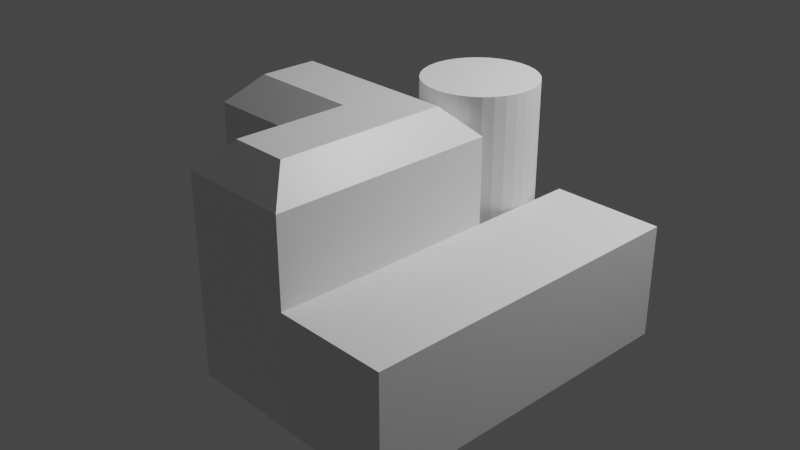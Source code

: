 # Source: refinery.blend  (saved by Blender 2.82.7; exported with 4.5.12 LTS)
import bpy
from mathutils import Matrix  # noqa: F401  (used for matrix-valued properties, if any)

bpy.ops.wm.read_factory_settings(use_empty=True)
scene = bpy.context.scene
scene.name = 'Scene'

# ---- collections
col_collection = bpy.data.collections.new('Collection'); scene.collection.children.link(col_collection)

# ---- materials (node trees are filled in below, after node groups)
mat_material = bpy.data.materials.new('Material')
mat_material.alpha_threshold = 0.0
mat_material.use_transparent_shadow = False
mat_material.line_color = (0.0, 0.0, 0.0, 1.0)

# ---- material node trees
mat_material.use_nodes = True; mat_material.node_tree.nodes.clear()
_N = mat_material.node_tree.nodes; _L = mat_material.node_tree.links
n0 = _N.new('ShaderNodeOutputMaterial'); n0.name = 'Material Output'; n0.location = (300, 300)
n1 = _N.new('ShaderNodeBsdfPrincipled'); n1.name = 'Principled BSDF'; n1.location = (10, 300)
n1.distribution = 'GGX'
n1.subsurface_method = 'BURLEY'
n1.inputs[2].default_value = 0.4
n1.inputs[3].default_value = 1.45
n1.inputs[27].default_value = (0.0, 0.0, 0.0, 1.0)
n1.inputs[28].default_value = 1.0
_L.new(n1.outputs[0], n0.inputs[0])
n0.is_active_output = True

# ---- world
world_world = bpy.data.worlds.new('World'); scene.world = world_world
world_world.use_nodes = True; world_world.node_tree.nodes.clear()
_N = world_world.node_tree.nodes; _L = world_world.node_tree.links
n0 = _N.new('ShaderNodeOutputWorld'); n0.name = 'World Output'; n0.location = (300, 300)
n1 = _N.new('ShaderNodeBackground'); n1.name = 'Background'; n1.location = (10, 300)
n1.inputs[0].default_value = (0.05088, 0.05088, 0.05088, 1.0)
_L.new(n1.outputs[0], n0.inputs[0])
n0.is_active_output = True
world_world.color = (0.05088, 0.05088, 0.05088)
world_world.use_sun_shadow = False
world_world.sun_shadow_jitter_overblur = 0.0

# ---- cameras
cam_camera = bpy.data.cameras.new('Camera')
cam_camera.clip_end = 100.0
cam_camera.ortho_scale = 7.314

# ---- lights
light_light = bpy.data.lights.new('Light', 'POINT')
light_light.transmission_factor = 0.0
light_light.energy = 1000.0
light_light.shadow_soft_size = 0.1
light_light.shadow_maximum_resolution = 0.006
light_light.use_absolute_resolution = True

# ---- meshes
me_cube = bpy.data.meshes.new('Cube')
me_cube.from_pydata([(1.0, 1.0, -1.0), (1.0, -1.0, -1.0), (-1.0, 1.0, -1.0), (-1.0, 2.98e-08, -1.0), (0.0, 0.0, -1.0), (2.98e-08, -1.0, -1.0), (0.754, 0.754, 1.0), (1.0, 1.0, 0.754), (0.754, -0.754, 1.0), (1.0, -1.0, 0.754), (-0.754, 0.754, 1.0), (-1.0, 1.0, 0.754), (-0.754, 0.246, 1.0), (-1.0, 2.98e-08, 0.754), (0.0, 0.0, 0.754), (0.246, 0.246, 1.0), (0.246, -0.754, 1.0), (2.98e-08, -1.0, 0.754)], [], [(1, 9, 17, 5), (3, 13, 11, 2), (2, 0, 1, 5, 4, 3), (6, 10, 12, 15, 16, 8), (0, 7, 9, 1), (14, 4, 5, 17), (4, 14, 13, 3), (6, 8, 9, 7), (12, 10, 11, 13), (10, 6, 7, 11), (15, 12, 13, 14), (14, 17, 16, 15), (8, 16, 17, 9), (2, 11, 7, 0)])
_uv = me_cube.uv_layers.new(name='UVMap')
_uv.uv.foreach_set('vector', [0.375, 0.75, 0.5942, 0.75, 0.5942, 0.875, 0.375, 0.875, 0.375, 0.125, 0.5942, 0.125, 0.5942, 0.25, 0.375, 0.25, 0.125, 0.5, 0.375, 0.5, 0.375, 0.75, 0.25, 0.75, 0.25, 0.625, 0.125, 0.625, 0.6558, 0.5308, 0.8442, 0.5308, 0.8442, 0.5942, 0.7192, 0.5942, 0.7192, 0.7192, 0.6558, 0.7192, 0.375, 0.5, 0.5942, 0.5, 0.5942, 0.75, 0.375, 0.75, 0.5554, 0.5, 0.4265, 0.5, 0.4265, 0.625, 0.5554, 0.625, 0.4265, 0.5, 0.5554, 0.5, 0.5554, 0.375, 0.4265, 0.375, 0.6558, 0.5308, 0.6558, 0.7192, 0.5942, 0.75, 0.5942, 0.5, 0.8442, 0.5942, 0.8442, 0.5308, 0.875, 0.5, 0.875, 0.625, 0.8442, 0.5308, 0.6558, 0.5308, 0.625, 0.5, 0.875, 0.5, 0.7192, 0.5942, 0.8442, 0.5942, 0.875, 0.625, 0.75, 0.625, 0.5554, 0.5, 0.5554, 0.625, 0.5735, 0.5942, 0.5735, 0.5, 0.6558, 0.7192, 0.7192, 0.7192, 0.75, 0.75, 0.625, 0.75, 0.375, 0.25, 0.5942, 0.25, 0.5942, 0.5, 0.375, 0.5])
me_cube.materials.append(mat_material)
me_cube.use_remesh_preserve_volume = False
me_cube.use_remesh_preserve_attributes = False
me_cube.use_mirror_vertex_groups = False
me_cube.update()
me_cylinder = bpy.data.meshes.new('Cylinder')
me_cylinder.from_pydata([(0.0, 1.0, -1.0), (0.0, 1.0, 1.0), (0.1951, 0.9808, -1.0), (0.1951, 0.9808, 1.0), (0.3827, 0.9239, -1.0), (0.3827, 0.9239, 1.0), (0.5556, 0.8315, -1.0), (0.5556, 0.8315, 1.0), (0.7071, 0.7071, -1.0), (0.7071, 0.7071, 1.0), (0.8315, 0.5556, -1.0), (0.8315, 0.5556, 1.0), (0.9239, 0.3827, -1.0), (0.9239, 0.3827, 1.0), (0.9808, 0.1951, -1.0), (0.9808, 0.1951, 1.0), (1.0, 7.55e-08, -1.0), (1.0, 7.55e-08, 1.0), (0.9808, -0.1951, -1.0), (0.9808, -0.1951, 1.0), (0.9239, -0.3827, -1.0), (0.9239, -0.3827, 1.0), (0.8315, -0.5556, -1.0), (0.8315, -0.5556, 1.0), (0.7071, -0.7071, -1.0), (0.7071, -0.7071, 1.0), (0.5556, -0.8315, -1.0), (0.5556, -0.8315, 1.0), (0.3827, -0.9239, -1.0), (0.3827, -0.9239, 1.0), (0.1951, -0.9808, -1.0), (0.1951, -0.9808, 1.0), (-3.258e-07, -1.0, -1.0), (-3.258e-07, -1.0, 1.0), (-0.1951, -0.9808, -1.0), (-0.1951, -0.9808, 1.0), (-0.3827, -0.9239, -1.0), (-0.3827, -0.9239, 1.0), (-0.5556, -0.8315, -1.0), (-0.5556, -0.8315, 1.0), (-0.7071, -0.7071, -1.0), (-0.7071, -0.7071, 1.0), (-0.8315, -0.5556, -1.0), (-0.8315, -0.5556, 1.0), (-0.9239, -0.3827, -1.0), (-0.9239, -0.3827, 1.0), (-0.9808, -0.1951, -1.0), (-0.9808, -0.1951, 1.0), (-1.0, 9.656e-07, -1.0), (-1.0, 9.656e-07, 1.0), (-0.9808, 0.1951, -1.0), (-0.9808, 0.1951, 1.0), (-0.9239, 0.3827, -1.0), (-0.9239, 0.3827, 1.0), (-0.8315, 0.5556, -1.0), (-0.8315, 0.5556, 1.0), (-0.7071, 0.7071, -1.0), (-0.7071, 0.7071, 1.0), (-0.5556, 0.8315, -1.0), (-0.5556, 0.8315, 1.0), (-0.3827, 0.9239, -1.0), (-0.3827, 0.9239, 1.0), (-0.1951, 0.9808, -1.0), (-0.1951, 0.9808, 1.0)], [], [(0, 1, 3, 2), (2, 3, 5, 4), (4, 5, 7, 6), (6, 7, 9, 8), (8, 9, 11, 10), (10, 11, 13, 12), (12, 13, 15, 14), (14, 15, 17, 16), (16, 17, 19, 18), (18, 19, 21, 20), (20, 21, 23, 22), (22, 23, 25, 24), (24, 25, 27, 26), (26, 27, 29, 28), (28, 29, 31, 30), (30, 31, 33, 32), (32, 33, 35, 34), (34, 35, 37, 36), (36, 37, 39, 38), (38, 39, 41, 40), (40, 41, 43, 42), (42, 43, 45, 44), (44, 45, 47, 46), (46, 47, 49, 48), (48, 49, 51, 50), (50, 51, 53, 52), (52, 53, 55, 54), (54, 55, 57, 56), (56, 57, 59, 58), (58, 59, 61, 60), (3, 1, 63, 61, 59, 57, 55, 53, 51, 49, 47, 45, 43, 41, 39, 37, 35, 33, 31, 29, 27, 25, 23, 21, 19, 17, 15, 13, 11, 9, 7, 5), (60, 61, 63, 62), (62, 63, 1, 0), (0, 2, 4, 6, 8, 10, 12, 14, 16, 18, 20, 22, 24, 26, 28, 30, 32, 34, 36, 38, 40, 42, 44, 46, 48, 50, 52, 54, 56, 58, 60, 62)])
_uv = me_cylinder.uv_layers.new(name='UVMap')
_uv.uv.foreach_set('vector', [1.0, 0.5, 1.0, 1.0, 0.9688, 1.0, 0.9688, 0.5, 0.9688, 0.5, 0.9688, 1.0, 0.9375, 1.0, 0.9375, 0.5, 0.9375, 0.5, 0.9375, 1.0, 0.9062, 1.0, 0.9062, 0.5, 0.9062, 0.5, 0.9062, 1.0, 0.875, 1.0, 0.875, 0.5, 0.875, 0.5, 0.875, 1.0, 0.8438, 1.0, 0.8438, 0.5, 0.8438, 0.5, 0.8438, 1.0, 0.8125, 1.0, 0.8125, 0.5, 0.8125, 0.5, 0.8125, 1.0, 0.7812, 1.0, 0.7812, 0.5, 0.7812, 0.5, 0.7812, 1.0, 0.75, 1.0, 0.75, 0.5, 0.75, 0.5, 0.75, 1.0, 0.7188, 1.0, 0.7188, 0.5, 0.7188, 0.5, 0.7188, 1.0, 0.6875, 1.0, 0.6875, 0.5, 0.6875, 0.5, 0.6875, 1.0, 0.6562, 1.0, 0.6562, 0.5, 0.6562, 0.5, 0.6562, 1.0, 0.625, 1.0, 0.625, 0.5, 0.625, 0.5, 0.625, 1.0, 0.5938, 1.0, 0.5938, 0.5, 0.5938, 0.5, 0.5938, 1.0, 0.5625, 1.0, 0.5625, 0.5, 0.5625, 0.5, 0.5625, 1.0, 0.5312, 1.0, 0.5312, 0.5, 0.5312, 0.5, 0.5312, 1.0, 0.5, 1.0, 0.5, 0.5, 0.5, 0.5, 0.5, 1.0, 0.4688, 1.0, 0.4688, 0.5, 0.4688, 0.5, 0.4688, 1.0, 0.4375, 1.0, 0.4375, 0.5, 0.4375, 0.5, 0.4375, 1.0, 0.4062, 1.0, 0.4062, 0.5, 0.4062, 0.5, 0.4062, 1.0, 0.375, 1.0, 0.375, 0.5, 0.375, 0.5, 0.375, 1.0, 0.3438, 1.0, 0.3438, 0.5, 0.3438, 0.5, 0.3438, 1.0, 0.3125, 1.0, 0.3125, 0.5, 0.3125, 0.5, 0.3125, 1.0, 0.2812, 1.0, 0.2812, 0.5, 0.2812, 0.5, 0.2812, 1.0, 0.25, 1.0, 0.25, 0.5, 0.25, 0.5, 0.25, 1.0, 0.2188, 1.0, 0.2188, 0.5, 0.2188, 0.5, 0.2188, 1.0, 0.1875, 1.0, 0.1875, 0.5, 0.1875, 0.5, 0.1875, 1.0, 0.1562, 1.0, 0.1562, 0.5, 0.1562, 0.5, 0.1562, 1.0, 0.125, 1.0, 0.125, 0.5, 0.125, 0.5, 0.125, 1.0, 0.09375, 1.0, 0.09375, 0.5, 0.09375, 0.5, 0.09375, 1.0, 0.0625, 1.0, 0.0625, 0.5, 0.2968, 0.4854, 0.25, 0.49, 0.2032, 0.4854, 0.1582, 0.4717, 0.1167, 0.4496, 0.08029, 0.4197, 0.05045, 0.3833, 0.02827, 0.3418, 0.01461, 0.2968, 0.01, 0.25, 0.01461, 0.2032, 0.02827, 0.1582, 0.05045, 0.1167, 0.08029, 0.08029, 0.1167, 0.05045, 0.1582, 0.02827, 0.2032, 0.01461, 0.25, 0.01, 0.2968, 0.01461, 0.3418, 0.02827, 0.3833, 0.05045, 0.4197, 0.08029, 0.4496, 0.1167, 0.4717, 0.1582, 0.4854, 0.2032, 0.49, 0.25, 0.4854, 0.2968, 0.4717, 0.3418, 0.4496, 0.3833, 0.4197, 0.4197, 0.3833, 0.4496, 0.3418, 0.4717, 0.0625, 0.5, 0.0625, 1.0, 0.03125, 1.0, 0.03125, 0.5, 0.03125, 0.5, 0.03125, 1.0, 0.0, 1.0, 0.0, 0.5, 0.75, 0.49, 0.7968, 0.4854, 0.8418, 0.4717, 0.8833, 0.4496, 0.9197, 0.4197, 0.9496, 0.3833, 0.9717, 0.3418, 0.9854, 0.2968, 0.99, 0.25, 0.9854, 0.2032, 0.9717, 0.1582, 0.9496, 0.1167, 0.9197, 0.08029, 0.8833, 0.05045, 0.8418, 0.02827, 0.7968, 0.01461, 0.75, 0.01, 0.7032, 0.01461, 0.6582, 0.02827, 0.6167, 0.05045, 0.5803, 0.08029, 0.5504, 0.1167, 0.5283, 0.1582, 0.5146, 0.2032, 0.51, 0.25, 0.5146, 0.2968, 0.5283, 0.3418, 0.5504, 0.3833, 0.5803, 0.4197, 0.6167, 0.4496, 0.6582, 0.4717, 0.7032, 0.4854])
me_cylinder.use_remesh_fix_poles = True
me_cylinder.use_remesh_preserve_attributes = False
me_cylinder.use_mirror_vertex_groups = False
me_cylinder.update()
me_cube_002 = bpy.data.meshes.new('Cube.002')
me_cube_002.from_pydata([(-1.0, -1.0, -1.0), (-1.0, -1.0, 1.0), (-1.0, 1.0, -1.0), (-1.0, 1.0, 1.0), (1.0, -1.0, -1.0), (1.0, -1.0, 1.0), (1.0, 1.0, -1.0), (1.0, 1.0, 1.0)], [], [(0, 1, 3, 2), (2, 3, 7, 6), (6, 7, 5, 4), (4, 5, 1, 0), (2, 6, 4, 0), (7, 3, 1, 5)])
_uv = me_cube_002.uv_layers.new(name='UVMap')
_uv.uv.foreach_set('vector', [0.375, 0.0, 0.625, 0.0, 0.625, 0.25, 0.375, 0.25, 0.375, 0.25, 0.625, 0.25, 0.625, 0.5, 0.375, 0.5, 0.375, 0.5, 0.625, 0.5, 0.625, 0.75, 0.375, 0.75, 0.375, 0.75, 0.625, 0.75, 0.625, 1.0, 0.375, 1.0, 0.125, 0.5, 0.375, 0.5, 0.375, 0.75, 0.125, 0.75, 0.625, 0.5, 0.875, 0.5, 0.875, 0.75, 0.625, 0.75])
me_cube_002.use_remesh_fix_poles = True
me_cube_002.use_remesh_preserve_attributes = False
me_cube_002.use_mirror_vertex_groups = False
me_cube_002.update()

# ---- objects
ob_cube = bpy.data.objects.new('Cube', me_cube)
ob_light = bpy.data.objects.new('Light', light_light)
ob_camera = bpy.data.objects.new('Camera', cam_camera)
ob_cylinder = bpy.data.objects.new('Cylinder', me_cylinder)
ob_cube_001 = bpy.data.objects.new('Cube.001', me_cube_002)

# ---- transforms, parenting, visibility, modifiers, constraints
ob_cube.location = (1.0, -2.0, 1.0)
ob_cube.lock_rotations_4d = False
ob_cube.empty_display_type = 'ARROWS'
ob_cube.lineart.crease_threshold = 0.0
ob_light.location = (4.076, 1.005, 5.904)
ob_light.rotation_euler = (0.6503, 0.05522, 1.866)
ob_light.lock_rotations_4d = False
ob_light.empty_display_type = 'ARROWS'
ob_light.color = (0.0, 0.0, 0.0, 0.0)
ob_light.lineart.crease_threshold = 0.0
ob_camera.location = (7.359, -6.926, 4.958)
ob_camera.rotation_euler = (1.109, 0.0, 0.8149)
ob_camera.lock_rotations_4d = False
ob_camera.empty_display_type = 'ARROWS'
ob_camera.color = (0.0, 0.0, 0.0, 0.0)
ob_camera.display_type = 'WIRE'
ob_camera.lineart.crease_threshold = 0.0
ob_cylinder.location = (1.5, -0.5, 1.0)
ob_cylinder.scale = (0.5, 0.5, 1.0)
ob_cylinder.lineart.crease_threshold = 0.0
ob_cube_001.location = (2.5, -1.5, 0.5)
ob_cube_001.scale = (0.5, 1.5, 0.5)
ob_cube_001.lineart.crease_threshold = 0.0

# ---- collection membership
col_collection.objects.link(ob_cube)
col_collection.objects.link(ob_light)
col_collection.objects.link(ob_camera)
col_collection.objects.link(ob_cylinder)
col_collection.objects.link(ob_cube_001)

# ---- scene / render settings (as saved in the file)
scene.camera = ob_camera
scene.frame_start = 1; scene.frame_end = 250; scene.frame_set(1)
scene.render.engine = 'BLENDER_EEVEE_NEXT'
scene.cycles.use_denoising = False
scene.cycles.samples = 128
scene.cycles.sampling_pattern = 'TABULATED_SOBOL'
scene.cycles.use_adaptive_sampling = False
scene.cycles.use_light_tree = False
scene.view_settings.view_transform = 'Filmic'
bpy.context.view_layer.update()
